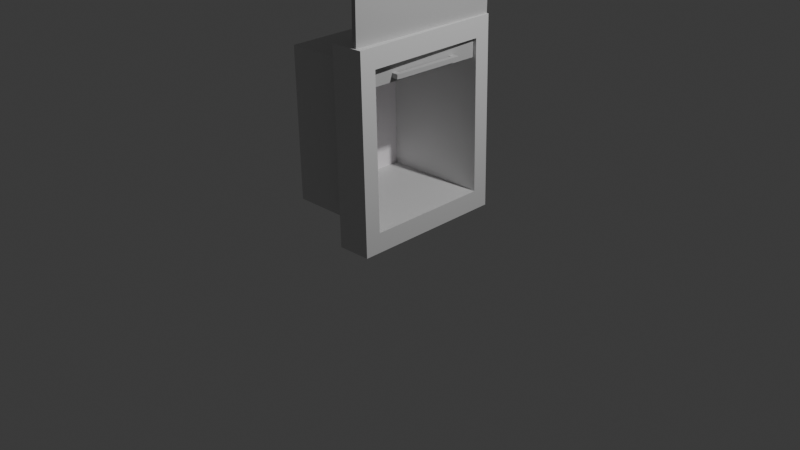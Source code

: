# Source: punto_recepcion.blend  (saved by Blender 5.1.30; exported with 4.5.12 LTS)
import bpy
from mathutils import Matrix  # noqa: F401  (used for matrix-valued properties, if any)

bpy.ops.wm.read_factory_settings(use_empty=True)
scene = bpy.context.scene
scene.name = 'Scene'

# ---- collections
col_collection = bpy.data.collections.new('Collection'); scene.collection.children.link(col_collection)

# ---- materials (node trees are filled in below, after node groups)
mat_material_006 = bpy.data.materials.new('Material.006')
mat_material_008 = bpy.data.materials.new('Material.008')
mat_material_001 = bpy.data.materials.new('Material.001')

# ---- material node trees
mat_material_006.use_nodes = True; mat_material_006.node_tree.nodes.clear()
_N = mat_material_006.node_tree.nodes; _L = mat_material_006.node_tree.links
n0 = _N.new('ShaderNodeBsdfPrincipled'); n0.name = 'Principled BSDF'; n0.location = (-200, 100)
n0.inputs[0].default_value = (0.7002, 0.7002, 0.7002, 1.0)
n1 = _N.new('ShaderNodeOutputMaterial'); n1.name = 'Material Output'; n1.location = (200, 100)
_L.new(n0.outputs[0], n1.inputs[0])
n1.is_active_output = True
mat_material_008.use_nodes = True; mat_material_008.node_tree.nodes.clear()
_N = mat_material_008.node_tree.nodes; _L = mat_material_008.node_tree.links
n0 = _N.new('ShaderNodeBsdfPrincipled'); n0.name = 'Principled BSDF'; n0.location = (-200, 100)
n0.inputs[0].default_value = (1.0, 0.9598, 0.9899, 1.0)
n1 = _N.new('ShaderNodeOutputMaterial'); n1.name = 'Material Output'; n1.location = (200, 100)
_L.new(n0.outputs[0], n1.inputs[0])
n1.is_active_output = True
mat_material_001.use_nodes = True; mat_material_001.node_tree.nodes.clear()
_N = mat_material_001.node_tree.nodes; _L = mat_material_001.node_tree.links
n0 = _N.new('ShaderNodeBsdfPrincipled'); n0.name = 'Principled BSDF'; n0.location = (-200, 100)
n0.inputs[0].default_value = (0.4982, 0.4982, 0.4982, 1.0)
n1 = _N.new('ShaderNodeOutputMaterial'); n1.name = 'Material Output'; n1.location = (200, 100)
_L.new(n0.outputs[0], n1.inputs[0])
n1.is_active_output = True

# ---- world
world_world = bpy.data.worlds.new('World'); scene.world = world_world
world_world.use_nodes = True; world_world.node_tree.nodes.clear()
_N = world_world.node_tree.nodes; _L = world_world.node_tree.links
n0 = _N.new('ShaderNodeOutputWorld'); n0.name = 'World Output'; n0.location = (200, 100)
n1 = _N.new('ShaderNodeBackground'); n1.name = 'Background'; n1.location = (-200, 100)
n1.inputs[0].default_value = (0.05088, 0.05088, 0.05088, 1.0)
_L.new(n1.outputs[0], n0.inputs[0])
n0.is_active_output = True
world_world.color = (0.05088, 0.05088, 0.05088)
world_world.sun_shadow_jitter_overblur = 0.0

# ---- cameras
cam_camera = bpy.data.cameras.new('Camera')
cam_camera.clip_end = 100.0
cam_camera.ortho_scale = 7.314

# ---- lights
light_light = bpy.data.lights.new('Light', 'POINT')
light_light.energy = 1000.0
light_light.shadow_soft_size = 0.1

# ---- meshes
me_cube_013 = bpy.data.meshes.new('Cube.013')
me_cube_013.from_pydata([(-0.7135, -0.591, -0.1934), (-0.7135, -0.591, 0.1934), (-0.7135, 0.591, -0.1934), (-0.7135, 0.591, 0.1934), (0.7135, -0.591, -0.1934), (0.7135, -0.591, 0.1934), (0.7135, 0.591, -0.1934), (0.7135, 0.591, 0.1934), (-0.5673, -0.4699, 0.1934), (-0.5673, 0.4699, 0.1934), (0.5673, 0.4699, 0.1934), (0.5673, -0.4699, 0.1934), (-0.5344, -0.4737, -1.049), (-0.5344, 0.4662, -1.049), (0.6002, 0.4662, -1.049), (0.6002, -0.4737, -1.049)], [], [(0, 1, 3, 2), (2, 3, 7, 6), (6, 7, 5, 4), (4, 5, 1, 0), (7, 3, 9, 10), (11, 10, 14, 15), (5, 7, 10, 11), (3, 1, 8, 9), (1, 5, 11, 8), (14, 13, 12, 15), (9, 8, 12, 13), (8, 11, 15, 12), (10, 9, 13, 14)])
me_cube_013.polygons.foreach_set('material_index', [0, 0, 0, 0, 0, 0, 0, 0, 0, 1, 0, 0, 0])
_uv = me_cube_013.uv_layers.new(name='UVMap')
_uv.uv.foreach_set('vector', [0.375, 0.0, 0.625, 0.0, 0.625, 0.25, 0.375, 0.25, 0.375, 0.25, 0.625, 0.25, 0.625, 0.5, 0.375, 0.5, 0.375, 0.5, 0.625, 0.5, 0.625, 0.75, 0.375, 0.75, 0.375, 0.75, 0.625, 0.75, 0.625, 1.0, 0.375, 1.0, 0.625, 0.5, 0.625, 0.25, 0.625, 0.25, 0.625, 0.5, 0.625, 0.75, 0.625, 0.5, 0.625, 0.5, 0.625, 0.75, 0.625, 0.75, 0.625, 0.5, 0.625, 0.5, 0.625, 0.75, 0.625, 0.25, 0.625, 0.0, 0.625, 0.0, 0.625, 0.25, 0.625, 1.0, 0.625, 0.75, 0.625, 0.75, 0.625, 1.0, 0.625, 0.5, 0.875, 0.5, 0.875, 0.75, 0.625, 0.75, 0.625, 0.25, 0.625, 0.0, 0.625, 0.0, 0.625, 0.25, 0.625, 1.0, 0.625, 0.75, 0.625, 0.75, 0.625, 1.0, 0.625, 0.5, 0.625, 0.25, 0.625, 0.25, 0.625, 0.5])
me_cube_013.materials.append(mat_material_006)
me_cube_013.materials.append(mat_material_008)
me_cube_013.update()
me_cube_001 = bpy.data.meshes.new('Cube.001')
me_cube_001.from_pydata([(0.005682, -0.8349, -0.9142), (0.005682, -0.8349, 0.9142), (0.005682, 0.8349, -0.9142), (0.005682, 0.8349, 0.9142), (0.05432, -0.8349, -0.9142), (0.05432, -0.8349, 0.9142), (0.05432, 0.8349, -0.9142), (0.05432, 0.8349, 0.9142), (0.05432, -0.4105, -0.8724), (0.05432, -0.3528, -0.8758), (0.05432, -0.3504, -0.8287), (0.05432, -0.4077, -0.8266), (0.05432, -0.4105, -0.8724), (0.05432, -0.3528, -0.8758), (0.05432, -0.3504, -0.8287), (0.05432, -0.4077, -0.8266), (0.1242, -0.4105, -0.8724), (0.1242, -0.3528, -0.8758), (0.1242, -0.3504, -0.8287), (0.1242, -0.4077, -0.8266), (0.07796, -0.3504, -0.8287), (0.07974, -0.3528, -0.8758), (0.1242, 0.3841, -0.8758), (0.1242, 0.3865, -0.8287), (0.07974, 0.3841, -0.8758), (0.07796, 0.3865, -0.8287), (0.07796, 0.3242, -0.8287), (0.07974, 0.3146, -0.8758), (0.03921, 0.3841, -0.8773), (0.03744, 0.3865, -0.8302), (0.03744, 0.3242, -0.8302), (0.03921, 0.3146, -0.8773)], [], [(0, 1, 3, 2), (2, 3, 7, 6), (6, 10, 9, 8, 4), (4, 5, 1, 0), (2, 6, 4, 0), (7, 3, 1, 5), (14, 15, 19, 18, 20), (4, 8, 11, 10, 6, 7, 5), (11, 8, 12, 15), (9, 10, 14, 13), (10, 11, 15, 14), (8, 9, 13, 12), (19, 16, 17, 18), (12, 13, 21, 17, 16), (15, 12, 16, 19), (13, 14, 20, 21), (24, 25, 23, 22), (18, 17, 22, 23), (21, 20, 26, 27), (20, 18, 23, 25, 26), (17, 21, 27, 24, 22), (31, 30, 29, 28), (26, 25, 29, 30), (24, 27, 31, 28), (25, 24, 28, 29), (27, 26, 30, 31)])
_uv = me_cube_001.uv_layers.new(name='UVMap')
_uv.uv.foreach_set('vector', [0.375, 0.0, 0.625, 0.0, 0.625, 0.25, 0.375, 0.25, 0.375, 0.25, 0.625, 0.25, 0.625, 0.5, 0.375, 0.5, 0.375, 0.5, 0.3867, 0.6775, 0.3803, 0.6778, 0.3807, 0.6865, 0.375, 0.75, 0.375, 0.75, 0.625, 0.75, 0.625, 1.0, 0.375, 1.0, 0.125, 0.5, 0.375, 0.5, 0.375, 0.75, 0.125, 0.75, 0.625, 0.5, 0.875, 0.5, 0.875, 0.75, 0.625, 0.75, 0.3867, 0.6775, 0.387, 0.686, 0.387, 0.686, 0.3867, 0.6775, 0.3867, 0.6775, 0.375, 0.75, 0.3807, 0.6865, 0.387, 0.686, 0.3867, 0.6775, 0.375, 0.5, 0.625, 0.5, 0.625, 0.75, 0.387, 0.686, 0.3807, 0.6865, 0.3807, 0.6865, 0.387, 0.686, 0.3803, 0.6778, 0.3867, 0.6775, 0.3867, 0.6775, 0.3803, 0.6778, 0.3867, 0.6775, 0.387, 0.686, 0.387, 0.686, 0.3867, 0.6775, 0.3807, 0.6865, 0.3803, 0.6778, 0.3803, 0.6778, 0.3807, 0.6865, 0.387, 0.686, 0.3807, 0.6865, 0.3803, 0.6778, 0.3867, 0.6775, 0.3807, 0.6865, 0.3803, 0.6778, 0.3803, 0.6778, 0.3803, 0.6778, 0.3807, 0.6865, 0.387, 0.686, 0.3807, 0.6865, 0.3807, 0.6865, 0.387, 0.686, 0.3803, 0.6778, 0.3867, 0.6775, 0.3867, 0.6775, 0.3803, 0.6778, 0.3803, 0.6778, 0.3867, 0.6775, 0.3867, 0.6775, 0.3803, 0.6778, 0.3867, 0.6775, 0.3803, 0.6778, 0.3803, 0.6778, 0.3867, 0.6775, 0.3803, 0.6778, 0.3867, 0.6775, 0.3867, 0.6775, 0.3803, 0.6778, 0.3867, 0.6775, 0.3867, 0.6775, 0.3867, 0.6775, 0.3867, 0.6775, 0.3867, 0.6775, 0.3803, 0.6778, 0.3803, 0.6778, 0.3803, 0.6778, 0.3803, 0.6778, 0.3803, 0.6778, 0.3803, 0.6778, 0.3867, 0.6775, 0.3867, 0.6775, 0.3803, 0.6778, 0.3867, 0.6775, 0.3867, 0.6775, 0.3867, 0.6775, 0.3867, 0.6775, 0.3803, 0.6778, 0.3803, 0.6778, 0.3803, 0.6778, 0.3803, 0.6778, 0.3867, 0.6775, 0.3803, 0.6778, 0.3803, 0.6778, 0.3867, 0.6775, 0.3803, 0.6778, 0.3867, 0.6775, 0.3867, 0.6775, 0.3803, 0.6778])
me_cube_001.materials.append(mat_material_001)
me_cube_001.update()

# ---- objects
ob_light = bpy.data.objects.new('Light', light_light)
ob_camera = bpy.data.objects.new('Camera', cam_camera)
ob_base = bpy.data.objects.new('base', me_cube_013)
ob_puerta = bpy.data.objects.new('puerta', me_cube_001)

# ---- transforms, parenting, visibility, modifiers, constraints
ob_light.location = (4.076, 1.005, 5.904)
ob_light.rotation_euler = (0.6503, 0.05522, 1.866)
ob_light.lock_rotations_4d = False
ob_light.empty_display_type = 'ARROWS'
ob_light.color = (0.0, 0.0, 0.0, 0.0)
ob_light.lineart.crease_threshold = 0.0
ob_camera.location = (7.359, -6.926, 4.958)
ob_camera.rotation_euler = (1.109, 0.0, 0.8149)
ob_camera.lock_rotations_4d = False
ob_camera.empty_display_type = 'ARROWS'
ob_camera.color = (0.0, 0.0, 0.0, 0.0)
ob_camera.display_type = 'WIRE'
ob_camera.lineart.crease_threshold = 0.0
ob_base.location = (0.2124, 0.00651, 1.018)
ob_base.rotation_euler = (1.546, 0.0007719, 1.602)
ob_base.scale = (1.183, 1.702, 0.93)
ob_puerta.location = (0.2624, 0.0232, 2.539)

# ---- collection membership
col_collection.objects.link(ob_light)
col_collection.objects.link(ob_camera)
col_collection.objects.link(ob_base)
col_collection.objects.link(ob_puerta)

# ---- scene / render settings (as saved in the file)
scene.camera = ob_camera
scene.frame_start = 1; scene.frame_end = 250; scene.frame_set(1)
scene.render.engine = 'BLENDER_EEVEE_NEXT'
scene.render.bake_bias = 0.0
scene.render.bake_samples = 0
scene.cycles.sampling_pattern = 'TABULATED_SOBOL'
scene.eevee.use_volume_custom_range = False
bpy.context.view_layer.update()

